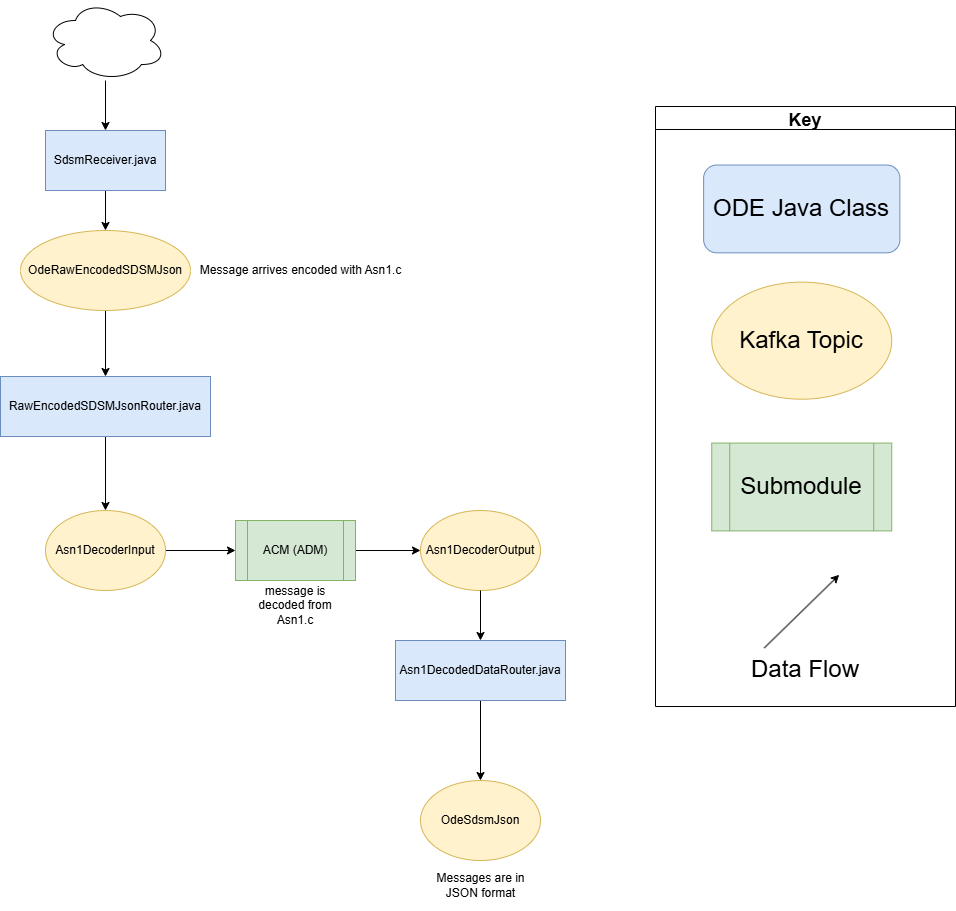

The diagram above was exported from draw.io. Its source (the exported page's mxGraphModel, read from the mxfile embedded in the PNG):
<mxGraphModel dx="2072" dy="2387" grid="1" gridSize="10" guides="1" tooltips="1" connect="1" arrows="1" fold="1" page="1" pageScale="1" pageWidth="827" pageHeight="1169" math="0" shadow="0">
  <root>
    <mxCell id="WIyWlLk6GJQsqaUBKTNV-0" />
    <mxCell id="WIyWlLk6GJQsqaUBKTNV-1" parent="WIyWlLk6GJQsqaUBKTNV-0" />
    <mxCell id="VzqX0gNSxUYhQbhme7EZ-3" style="edgeStyle=orthogonalEdgeStyle;rounded=0;orthogonalLoop=1;jettySize=auto;html=1;exitX=0.5;exitY=1;exitDx=0;exitDy=0;" parent="WIyWlLk6GJQsqaUBKTNV-1" source="8ujiRsxlkH-QBAE6qNTh-2" target="VzqX0gNSxUYhQbhme7EZ-1" edge="1">
      <mxGeometry relative="1" as="geometry" />
    </mxCell>
    <mxCell id="8ujiRsxlkH-QBAE6qNTh-2" value="Asn1DecodedDataRouter.java" style="rounded=0;whiteSpace=wrap;html=1;fillColor=#dae8fc;strokeColor=#6c8ebf;" parent="WIyWlLk6GJQsqaUBKTNV-1" vertex="1">
      <mxGeometry x="-80" y="-350" width="170" height="60" as="geometry" />
    </mxCell>
    <mxCell id="gxxZRGfVhdAJ79STQYsQ-20" style="edgeStyle=orthogonalEdgeStyle;rounded=0;orthogonalLoop=1;jettySize=auto;html=1;entryX=0;entryY=0.5;entryDx=0;entryDy=0;" parent="WIyWlLk6GJQsqaUBKTNV-1" source="gxxZRGfVhdAJ79STQYsQ-5" target="gxxZRGfVhdAJ79STQYsQ-19" edge="1">
      <mxGeometry relative="1" as="geometry" />
    </mxCell>
    <mxCell id="gxxZRGfVhdAJ79STQYsQ-5" value="ACM (ADM)" style="shape=process;whiteSpace=wrap;html=1;backgroundOutline=1;fillColor=#d5e8d4;strokeColor=#82b366;" parent="WIyWlLk6GJQsqaUBKTNV-1" vertex="1">
      <mxGeometry x="-240" y="-470" width="120" height="60" as="geometry" />
    </mxCell>
    <mxCell id="_VHhroGQ1N4wH_tI7Nl9-2" style="edgeStyle=orthogonalEdgeStyle;rounded=0;orthogonalLoop=1;jettySize=auto;html=1;exitX=0.5;exitY=1;exitDx=0;exitDy=0;" parent="WIyWlLk6GJQsqaUBKTNV-1" source="gxxZRGfVhdAJ79STQYsQ-60" target="gxxZRGfVhdAJ79STQYsQ-62" edge="1">
      <mxGeometry relative="1" as="geometry">
        <mxPoint x="-370" y="-584" as="sourcePoint" />
      </mxGeometry>
    </mxCell>
    <mxCell id="gxxZRGfVhdAJ79STQYsQ-18" style="edgeStyle=orthogonalEdgeStyle;rounded=0;orthogonalLoop=1;jettySize=auto;html=1;entryX=0;entryY=0.5;entryDx=0;entryDy=0;" parent="WIyWlLk6GJQsqaUBKTNV-1" source="gxxZRGfVhdAJ79STQYsQ-13" target="gxxZRGfVhdAJ79STQYsQ-5" edge="1">
      <mxGeometry relative="1" as="geometry" />
    </mxCell>
    <mxCell id="gxxZRGfVhdAJ79STQYsQ-13" value="Asn1DecoderInput" style="ellipse;whiteSpace=wrap;html=1;fillColor=#fff2cc;strokeColor=#d6b656;" parent="WIyWlLk6GJQsqaUBKTNV-1" vertex="1">
      <mxGeometry x="-430" y="-480" width="120" height="80" as="geometry" />
    </mxCell>
    <mxCell id="gxxZRGfVhdAJ79STQYsQ-19" value="Asn1DecoderOutput" style="ellipse;whiteSpace=wrap;html=1;fillColor=#fff2cc;strokeColor=#d6b656;" parent="WIyWlLk6GJQsqaUBKTNV-1" vertex="1">
      <mxGeometry x="-55" y="-480" width="120" height="80" as="geometry" />
    </mxCell>
    <mxCell id="gxxZRGfVhdAJ79STQYsQ-57" style="edgeStyle=orthogonalEdgeStyle;rounded=0;orthogonalLoop=1;jettySize=auto;html=1;entryX=0.5;entryY=0;entryDx=0;entryDy=0;" parent="WIyWlLk6GJQsqaUBKTNV-1" source="gxxZRGfVhdAJ79STQYsQ-58" target="gxxZRGfVhdAJ79STQYsQ-60" edge="1">
      <mxGeometry relative="1" as="geometry" />
    </mxCell>
    <mxCell id="gxxZRGfVhdAJ79STQYsQ-58" value="SdsmReceiver.java" style="rounded=0;whiteSpace=wrap;html=1;fillColor=#dae8fc;strokeColor=#6c8ebf;" parent="WIyWlLk6GJQsqaUBKTNV-1" vertex="1">
      <mxGeometry x="-430" y="-860" width="120" height="60" as="geometry" />
    </mxCell>
    <mxCell id="gxxZRGfVhdAJ79STQYsQ-60" value="OdeRawEncodedSDSMJson" style="ellipse;whiteSpace=wrap;html=1;fillColor=#fff2cc;strokeColor=#d6b656;" parent="WIyWlLk6GJQsqaUBKTNV-1" vertex="1">
      <mxGeometry x="-455" y="-760" width="170" height="80" as="geometry" />
    </mxCell>
    <mxCell id="gxxZRGfVhdAJ79STQYsQ-65" style="edgeStyle=orthogonalEdgeStyle;rounded=0;orthogonalLoop=1;jettySize=auto;html=1;entryX=0.5;entryY=0;entryDx=0;entryDy=0;" parent="WIyWlLk6GJQsqaUBKTNV-1" source="gxxZRGfVhdAJ79STQYsQ-62" target="gxxZRGfVhdAJ79STQYsQ-13" edge="1">
      <mxGeometry relative="1" as="geometry" />
    </mxCell>
    <mxCell id="gxxZRGfVhdAJ79STQYsQ-62" value="RawEncodedSDSMJsonRouter.java" style="rounded=0;whiteSpace=wrap;html=1;fillColor=#dae8fc;strokeColor=#6c8ebf;" parent="WIyWlLk6GJQsqaUBKTNV-1" vertex="1">
      <mxGeometry x="-475" y="-614" width="210" height="60" as="geometry" />
    </mxCell>
    <mxCell id="gxxZRGfVhdAJ79STQYsQ-108" style="edgeStyle=orthogonalEdgeStyle;rounded=0;orthogonalLoop=1;jettySize=auto;html=1;entryX=0.5;entryY=0;entryDx=0;entryDy=0;exitX=0.5;exitY=1;exitDx=0;exitDy=0;" parent="WIyWlLk6GJQsqaUBKTNV-1" source="gxxZRGfVhdAJ79STQYsQ-19" target="8ujiRsxlkH-QBAE6qNTh-2" edge="1">
      <mxGeometry relative="1" as="geometry">
        <mxPoint x="5" y="-280" as="sourcePoint" />
      </mxGeometry>
    </mxCell>
    <mxCell id="_VHhroGQ1N4wH_tI7Nl9-0" style="edgeStyle=orthogonalEdgeStyle;rounded=0;orthogonalLoop=1;jettySize=auto;html=1;" parent="WIyWlLk6GJQsqaUBKTNV-1" source="jXXAGItoZEFWX7bIlFFn-11" target="gxxZRGfVhdAJ79STQYsQ-58" edge="1">
      <mxGeometry relative="1" as="geometry" />
    </mxCell>
    <mxCell id="jXXAGItoZEFWX7bIlFFn-11" value="" style="ellipse;shape=cloud;whiteSpace=wrap;html=1;" parent="WIyWlLk6GJQsqaUBKTNV-1" vertex="1">
      <mxGeometry x="-430" y="-990" width="120" height="80" as="geometry" />
    </mxCell>
    <mxCell id="_VHhroGQ1N4wH_tI7Nl9-4" value="" style="group" parent="WIyWlLk6GJQsqaUBKTNV-1" vertex="1" connectable="0">
      <mxGeometry x="180" y="-884" width="300" height="600" as="geometry" />
    </mxCell>
    <mxCell id="_VHhroGQ1N4wH_tI7Nl9-5" value="&lt;font style=&quot;font-size: 24px&quot;&gt;Submodule&lt;/font&gt;" style="shape=process;whiteSpace=wrap;html=1;backgroundOutline=1;fillColor=#d5e8d4;strokeColor=#82b366;labelBackgroundColor=none;" parent="_VHhroGQ1N4wH_tI7Nl9-4" vertex="1">
      <mxGeometry x="56.25" y="336.5853658536585" width="180" height="87.80487804878048" as="geometry" />
    </mxCell>
    <mxCell id="_VHhroGQ1N4wH_tI7Nl9-6" value="Key" style="swimlane;labelBackgroundColor=none;fontSize=18;" parent="_VHhroGQ1N4wH_tI7Nl9-4" vertex="1">
      <mxGeometry width="299.99999999999994" height="600" as="geometry" />
    </mxCell>
    <mxCell id="_VHhroGQ1N4wH_tI7Nl9-7" value="&lt;font style=&quot;font-size: 24px&quot;&gt;Data Flow&lt;/font&gt;" style="text;html=1;strokeColor=none;fillColor=none;align=center;verticalAlign=middle;whiteSpace=wrap;rounded=0;labelBackgroundColor=none;" parent="_VHhroGQ1N4wH_tI7Nl9-6" vertex="1">
      <mxGeometry x="90" y="541.46" width="120" height="43.9" as="geometry" />
    </mxCell>
    <mxCell id="_VHhroGQ1N4wH_tI7Nl9-8" value="" style="endArrow=classic;html=1;rounded=0;labelBackgroundColor=none;" parent="_VHhroGQ1N4wH_tI7Nl9-6" edge="1">
      <mxGeometry width="50" height="50" relative="1" as="geometry">
        <mxPoint x="108.75" y="541.4634146341463" as="sourcePoint" />
        <mxPoint x="183.74999999999997" y="468.29268292682923" as="targetPoint" />
      </mxGeometry>
    </mxCell>
    <mxCell id="_VHhroGQ1N4wH_tI7Nl9-9" value="&lt;font style=&quot;font-size: 24px&quot;&gt;Kafka Topic&lt;/font&gt;" style="ellipse;whiteSpace=wrap;html=1;fillColor=#fff2cc;strokeColor=#d6b656;labelBackgroundColor=none;" parent="_VHhroGQ1N4wH_tI7Nl9-6" vertex="1">
      <mxGeometry x="56.25" y="175.60975609756096" width="180" height="117.07317073170731" as="geometry" />
    </mxCell>
    <mxCell id="_VHhroGQ1N4wH_tI7Nl9-10" value="&lt;font style=&quot;font-size: 24px&quot;&gt;ODE Java Class&lt;/font&gt;" style="rounded=1;whiteSpace=wrap;html=1;fillColor=#dae8fc;strokeColor=#6c8ebf;labelBackgroundColor=none;" parent="_VHhroGQ1N4wH_tI7Nl9-6" vertex="1">
      <mxGeometry x="48.13" y="58.54" width="196.25" height="87.8" as="geometry" />
    </mxCell>
    <mxCell id="VzqX0gNSxUYhQbhme7EZ-1" value="OdeSdsmJson" style="ellipse;whiteSpace=wrap;html=1;fillColor=#fff2cc;strokeColor=#d6b656;" parent="WIyWlLk6GJQsqaUBKTNV-1" vertex="1">
      <mxGeometry x="-55" y="-210" width="120" height="80" as="geometry" />
    </mxCell>
    <mxCell id="OR3w8Bhw0zCzJ6dRBl8C-0" value="Message arrives encoded with Asn1.c" style="text;html=1;align=center;verticalAlign=middle;resizable=0;points=[];autosize=1;strokeColor=none;fillColor=none;" parent="WIyWlLk6GJQsqaUBKTNV-1" vertex="1">
      <mxGeometry x="-285" y="-735" width="220" height="30" as="geometry" />
    </mxCell>
    <mxCell id="OR3w8Bhw0zCzJ6dRBl8C-1" value="message is decoded from Asn1.c" style="text;html=1;strokeColor=none;fillColor=none;align=center;verticalAlign=middle;whiteSpace=wrap;rounded=0;" parent="WIyWlLk6GJQsqaUBKTNV-1" vertex="1">
      <mxGeometry x="-235" y="-410" width="110" height="50" as="geometry" />
    </mxCell>
    <mxCell id="OR3w8Bhw0zCzJ6dRBl8C-3" value="Messages are in JSON format" style="text;html=1;strokeColor=none;fillColor=none;align=center;verticalAlign=middle;whiteSpace=wrap;rounded=0;" parent="WIyWlLk6GJQsqaUBKTNV-1" vertex="1">
      <mxGeometry x="-47.5" y="-130" width="105" height="50" as="geometry" />
    </mxCell>
  </root>
</mxGraphModel>